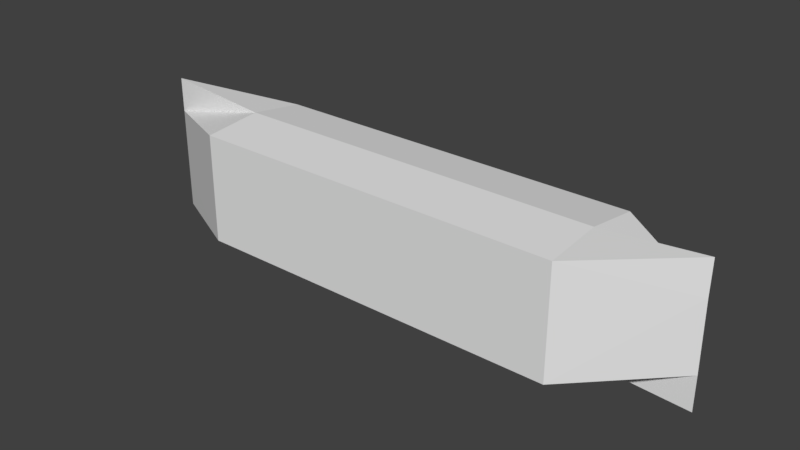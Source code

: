 # Source: biscut_2_coll.blend  (saved by Blender 2.78.0; exported with 4.5.12 LTS)
import bpy
from mathutils import Matrix  # noqa: F401  (used for matrix-valued properties, if any)

bpy.ops.wm.read_factory_settings(use_empty=True)
scene = bpy.context.scene
scene.name = 'Scene'

# ---- collections
col_collection_1 = bpy.data.collections.new('Collection 1'); scene.collection.children.link(col_collection_1)

# ---- world
world_world = bpy.data.worlds.new('World'); scene.world = world_world
world_world.color = (0.05088, 0.05088, 0.05088)
world_world.use_sun_shadow = False
world_world.sun_shadow_jitter_overblur = 0.0
world_world.cycles.sampling_method = 'MANUAL'

# ---- meshes
me_circle_000 = bpy.data.meshes.new('Circle.000')
me_circle_000.from_pydata([(-2.279, -0.01398, -0.7944), (-2.28, 0.8147, -0.6864), (-2.28, 0.8115, 0.9084), (-2.282, -0.03278, 1.033), (-2.28, -0.9015, 0.9562), (-2.28, -0.9047, -0.6772), (3.29, -0.01398, -0.7944), (3.289, 0.8147, -0.6864), (3.289, 0.8115, 0.9084), (3.287, -0.03278, 1.033), (3.289, -0.9015, 0.9562), (3.289, -0.9047, -0.6772), (4.74, -6.382e-08, -0.8973), (4.74, 0.004102, -0.389), (4.74, -0.0135, 0.6275), (4.74, -6.382e-08, 1.136), (-3.909, 2.98e-08, -0.4058), (-3.909, -6.56e-08, -0.9309), (-3.909, 2.98e-08, 0.6443), (-3.909, -6.56e-08, 1.169)], [], [(0, 6, 11, 5), (4, 10, 9, 3), (2, 8, 7, 1), (5, 11, 10, 4), (3, 9, 8, 2), (1, 7, 6, 0), (8, 14, 13, 7), (11, 13, 14, 10), (9, 15, 14, 8), (7, 13, 12, 6), (6, 12, 13, 11), (10, 14, 15, 9), (5, 16, 17, 0), (3, 19, 18, 4), (1, 16, 18, 2), (4, 18, 16, 5), (2, 18, 19, 3), (0, 17, 16, 1)])
_uv = me_circle_000.uv_layers.new(name='UVMap')
_uv.uv.foreach_set('vector', [0.0, 0.0, 0.0, 0.0, 0.0, 0.0, 0.0, 0.0, 0.0, 0.0, 0.0, 0.0, 0.0, 0.0, 0.0, 0.0, 0.0, 0.0, 0.0, 0.0, 0.0, 0.0, 0.0, 0.0, 0.0, 0.0, 0.0, 0.0, 0.0, 0.0, 0.0, 0.0, 0.0, 0.0, 0.0, 0.0, 0.0, 0.0, 0.0, 0.0, 0.0, 0.0, 0.0, 0.0, 0.0, 0.0, 0.0, 0.0, 0.0, 0.0, 0.0, 0.0, 0.0, 0.0, 0.0, 0.0, 0.0, 0.0, 0.0, 0.0, 0.0, 0.0, 0.0, 0.0, 0.0, 0.0, 0.0, 0.0, 0.0, 0.0, 0.0, 0.0, 0.0, 0.0, 0.0, 0.0, 0.0, 0.0, 0.0, 0.0, 0.0, 0.0, 0.0, 0.0, 0.0, 0.0, 0.0, 0.0, 0.0, 0.0, 0.0, 0.0, 0.0, 0.0, 0.0, 0.0, 0.0, 0.0, 0.0, 0.0, 0.0, 0.0, 0.0, 0.0, 0.0, 0.0, 0.0, 0.0, 0.0, 0.0, 0.0, 0.0, 0.0, 0.0, 0.0, 0.0, 0.0, 0.0, 0.0, 0.0, 0.0, 0.0, 0.0, 0.0, 0.0, 0.0, 0.0, 0.0, 0.0, 0.0, 0.0, 0.0, 0.0, 0.0, 0.0, 0.0, 0.0, 0.0, 0.0, 0.0, 0.0, 0.0, 0.0, 0.0])
me_circle_000.use_remesh_preserve_volume = False
me_circle_000.use_remesh_preserve_attributes = False
me_circle_000.use_mirror_vertex_groups = False
me_circle_000.update()

# ---- objects
ob_circle_001 = bpy.data.objects.new('Circle.001', me_circle_000)

# ---- transforms, parenting, visibility, modifiers, constraints
ob_circle_001.location = (0.0, 0.0, 0.0)
ob_circle_001.lineart.crease_threshold = 0.0

# ---- collection membership
col_collection_1.objects.link(ob_circle_001)

# ---- scene / render settings (as saved in the file)
scene.frame_start = 1; scene.frame_end = 250; scene.frame_set(1)
scene.render.engine = 'CYCLES'
scene.render.resolution_percentage = 50
scene.render.dither_intensity = 0.0
scene.cycles.use_denoising = False
scene.cycles.samples = 128
scene.cycles.sampling_pattern = 'TABULATED_SOBOL'
scene.cycles.light_sampling_threshold = 0.0
scene.cycles.use_adaptive_sampling = False
scene.cycles.use_light_tree = False
scene.cycles.blur_glossy = 0.0
scene.cycles.sample_clamp_indirect = 0.0
scene.view_settings.view_transform = 'Standard'
bpy.context.view_layer.update()

# ---- added for rendering (the .blend has no active camera and no usable light): camera, sun
cam_auto = bpy.data.cameras.new('AutoCamera')
cam_auto.lens = 50.0
cam_auto.sensor_width = 36.0
cam_auto.clip_end = 1000.0
ob_auto_camera = bpy.data.objects.new('AutoCamera', cam_auto)
scene.collection.objects.link(ob_auto_camera)
ob_auto_camera.location = (8.80296, -10.1097, 6.82901)
ob_auto_camera.rotation_euler = (1.09748, -7.21219e-08, 0.694738)
scene.camera = ob_auto_camera
light_auto_sun = bpy.data.lights.new('AutoSun', 'SUN')
light_auto_sun.energy = 3.0
light_auto_sun.angle = 0.0523599
ob_auto_sun = bpy.data.objects.new('AutoSun', light_auto_sun)
scene.collection.objects.link(ob_auto_sun)
ob_auto_sun.rotation_euler = (0.872665, 0.174533, 0.523599)
bpy.context.view_layer.update()
